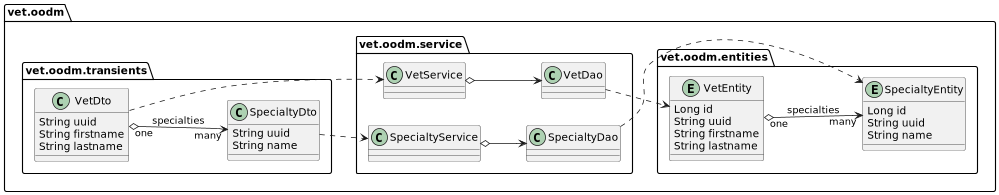

The diagram above was rendered by PlantUML. Its source (embedded in the PNG):
@startuml
'https://plantuml.com/class-diagram

left to right direction
'top to bottom direction

scale 1000 width

package vet.oodm {

    package vet.oodm.entities {

        entity VetEntity {
            Long id
            String uuid
            String firstname
            String lastname
        }

        entity SpecialtyEntity {
            Long id
            String uuid
            String name
        }

        VetEntity "one" o--> "many" SpecialtyEntity: specialties
    }

    package vet.oodm.service {

        class VetService {

        }

        class VetDao {

        }

        class SpecialtyService {

        }

        class SpecialtyDao {

        }

        VetService o--> VetDao
        SpecialtyService o--> SpecialtyDao

        VetDao ..> VetEntity
        SpecialtyDao ..> SpecialtyEntity
    }

    package vet.oodm.transients {

        class VetDto {
            String uuid
            String firstname
            String lastname
        }

        class SpecialtyDto {
            String uuid
            String name
        }

        VetDto "one" o--> "many" SpecialtyDto: specialties

        VetDto ..> VetService
        SpecialtyDto ..> SpecialtyService
    }
}

@enduml